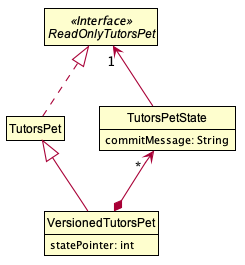

The diagram above was rendered by PlantUML. Its source (embedded in the PNG):
@startuml








skinparam BackgroundColor #FFFFFFF

skinparam Shadowing false

skinparam Class {
    FontColor #FFFFFF
    BorderThickness 1
    BorderColor #FFFFFF
    StereotypeFontColor #FFFFFF
    FontName Arial
}

skinparam Actor {
    BorderColor #000000
    Color #000000
    FontName Arial
}

skinparam Sequence {
    MessageAlign center
    BoxFontSize 15
    BoxPadding 0
    BoxFontColor #FFFFFF
    FontName Arial
}

skinparam Participant {
    FontColor #FFFFFFF
    Padding 20
}

skinparam MinClassWidth 50
skinparam ParticipantPadding 10
skinparam Shadowing false
skinparam DefaultTextAlignment center
skinparam packageStyle Rectangle

hide footbox
hide members
hide circle
skinparam arrowThickness 1.1
skinparam ClassStereotypeFontColor #000000
skinparam ClassFontColor #000000
skinparam ClassBorderColor #000000
show members
hide empty members

Class TutorsPetState {
    {field} commitMessage: String
}
Interface ReadOnlyTutorsPet <<Interface>>
Class TutorsPet
Class VersionedTutorsPet {
    {field} statePointer: int
}

TutorsPetState -up-> "1" ReadOnlyTutorsPet
TutorsPet -right[hidden]- TutorsPetState
TutorsPet .up.|> ReadOnlyTutorsPet
VersionedTutorsPet -up-|> TutorsPet
VersionedTutorsPet *-up-> "                 *" TutorsPetState
@enduml